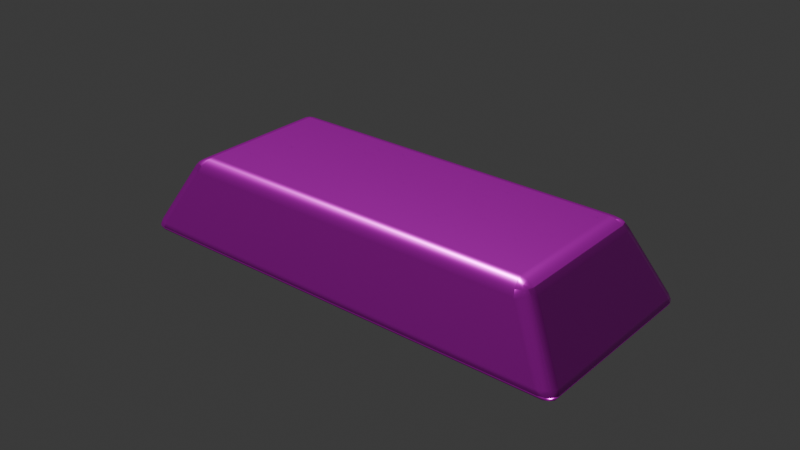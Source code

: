 # Source: ingot_copper.blend  (saved by Blender 4.5.87; exported with 4.5.12 LTS)
import bpy
from mathutils import Matrix  # noqa: F401  (used for matrix-valued properties, if any)

bpy.ops.wm.read_factory_settings(use_empty=True)
scene = bpy.context.scene
scene.name = 'Scene'

# ---- collections
col_collection = bpy.data.collections.new('Collection'); scene.collection.children.link(col_collection)

# ---- images (referenced by path relative to the original .blend; pixels are not part of the script)
import os
ASSET_DIR = os.environ.get("B2B_ASSET_DIR", "")  # directory of the original .blend (textures are referenced by path, not embedded)
HERE = os.path.dirname(os.path.abspath(__file__))  # packed textures are extracted next to this script under _unpacked/

def load_image(name, relpath, width, height, colorspace="sRGB"):
    """Load a texture the original file referenced (path relative to the .blend, or extracted next to this script)."""
    p = next((c for c in (os.path.join(HERE, relpath), os.path.join(ASSET_DIR, relpath)) if relpath and os.path.exists(c)), "")
    if p:
        img = bpy.data.images.load(p, check_existing=True)
        img.name = name
    else:  # same state as the original file: an image datablock whose file is absent (Cycles renders it pink)
        img = bpy.data.images.new(name, width, height)
        img.source = "FILE"
        img.filepath = "//" + (relpath or name)
    img.colorspace_settings.name = colorspace
    return img
img_warm_copper_albedo_png = load_image('warm-copper-albedo.png', 'warm-copper-albedo.png', 1024, 1024, 'sRGB')
img_warm_copper_roughness_png = load_image('warm-copper-roughness.png', 'warm-copper-roughness.png', 1024, 1024, 'Non-Color')
img_warm_copper_normal_png = load_image('warm-copper-normal.png', 'warm-copper-normal.png', 1024, 1024, 'Non-Color')

# ---- materials (node trees are filled in below, after node groups)
mat_warm_copper = bpy.data.materials.new('warm copper')
mat_warm_copper.diffuse_color = (0.57, 0.23, 0.11, 1.0)

# ---- material node trees
mat_warm_copper.use_nodes = True; mat_warm_copper.node_tree.nodes.clear()
_N = mat_warm_copper.node_tree.nodes; _L = mat_warm_copper.node_tree.links
n0 = _N.new('ShaderNodeBsdfPrincipled'); n0.name = 'Principled BSDF'; n0.location = (-200, 100)
n0.inputs[1].default_value = 0.85
n1 = _N.new('ShaderNodeOutputMaterial'); n1.name = 'Material Output'; n1.location = (200, 100)
n2 = _N.new('ShaderNodeTexNoise'); n2.name = 'Noise Texture'; n2.location = (0, 0)
n2.inputs[2].default_value = 130.0
n3 = _N.new('ShaderNodeBump'); n3.name = 'Bump'; n3.location = (0, 0)
n3.inputs[0].default_value = 0.12
n3.inputs[1].default_value = 0.002
n4 = _N.new('ShaderNodeTexImage'); n4.name = 'Image Texture'; n4.location = (0, 0)
n4.label = 'Original exported albedo'
n4.image = img_warm_copper_albedo_png
n5 = _N.new('ShaderNodeTexImage'); n5.name = 'Image Texture.001'; n5.location = (0, 0)
n5.label = 'Original exported roughness'
n5.image = img_warm_copper_roughness_png
n6 = _N.new('ShaderNodeTexImage'); n6.name = 'Image Texture.002'; n6.location = (0, 0)
n6.label = 'Original exported normal'
n6.image = img_warm_copper_normal_png
n7 = _N.new('ShaderNodeNormalMap'); n7.name = 'Normal Map'; n7.location = (0, 0)
n7.inputs[0].default_value = 0.55
_L.new(n0.outputs[0], n1.inputs[0])
_L.new(n2.outputs[0], n3.inputs[3])
_L.new(n4.outputs[0], n0.inputs[0])
_L.new(n5.outputs[0], n0.inputs[2])
_L.new(n6.outputs[0], n7.inputs[1])
_L.new(n7.outputs[0], n0.inputs[5])
n1.is_active_output = True

# ---- world
world_world = bpy.data.worlds.new('World'); scene.world = world_world
world_world.use_nodes = True; world_world.node_tree.nodes.clear()
_N = world_world.node_tree.nodes; _L = world_world.node_tree.links
n0 = _N.new('ShaderNodeOutputWorld'); n0.name = 'World Output'; n0.location = (200, 100)
n1 = _N.new('ShaderNodeBackground'); n1.name = 'Background'; n1.location = (-200, 100)
n1.inputs[0].default_value = (0.05088, 0.05088, 0.05088, 1.0)
_L.new(n1.outputs[0], n0.inputs[0])
n0.is_active_output = True
world_world.color = (0.05088, 0.05088, 0.05088)
world_world.sun_shadow_jitter_overblur = 0.0

# ---- meshes
me_cast_copper_ingot = bpy.data.meshes.new('cast copper ingot')
me_cast_copper_ingot.from_pydata([(-0.075, -0.033, 0.0), (0.075, -0.033, 0.0), (0.075, 0.033, 0.0), (-0.075, 0.033, 0.0), (-0.06, -0.025, 0.026), (0.06, -0.025, 0.026), (0.06, 0.025, 0.026), (-0.06, 0.025, 0.026)], [], [(0, 3, 2, 1), (4, 5, 6, 7), (0, 1, 5, 4), (1, 2, 6, 5), (2, 3, 7, 6), (3, 0, 4, 7)])
_uv = me_cast_copper_ingot.uv_layers.new(name='UVMap')
_uv.uv.foreach_set('vector', [-0.075, -0.033, -0.075, 0.033, 0.075, 0.033, 0.075, -0.033, -0.06, -0.025, 0.06, -0.025, 0.06, 0.025, -0.06, 0.025, -0.075, 0.0, 0.075, 0.0, 0.06, 0.026, -0.06, 0.026, -0.033, 0.0, 0.033, 0.0, 0.025, 0.026, -0.025, 0.026, 0.075, 0.0, -0.075, 0.0, -0.06, 0.026, 0.06, 0.026, 0.033, 0.0, -0.033, 0.0, -0.025, 0.026, 0.025, 0.026])
me_cast_copper_ingot.materials.append(mat_warm_copper)
me_cast_copper_ingot.update()

# ---- objects
ob_cast_copper_ingot = bpy.data.objects.new('cast copper ingot', me_cast_copper_ingot)

# ---- transforms, parenting, visibility, modifiers, constraints
ob_cast_copper_ingot.location = (0.0, 0.0, 0.0)
_m = ob_cast_copper_ingot.modifiers.new('soft worn edges', 'BEVEL')
_m.width = 0.004
_m.width_pct = 0.004
_m.segments = 3
_m = ob_cast_copper_ingot.modifiers.new('weighted normals', 'WEIGHTED_NORMAL')

# ---- collection membership
col_collection.objects.link(ob_cast_copper_ingot)

# ---- scene / render settings (as saved in the file)
scene.frame_start = 1; scene.frame_end = 250; scene.frame_set(1)
scene.render.engine = 'BLENDER_EEVEE_NEXT'
bpy.context.view_layer.update()

# ---- added for rendering (the .blend has no active camera and no usable light): camera, sun
cam_auto = bpy.data.cameras.new('AutoCamera')
cam_auto.lens = 50.0
cam_auto.sensor_width = 36.0
cam_auto.clip_end = 1000.0
ob_auto_camera = bpy.data.objects.new('AutoCamera', cam_auto)
scene.collection.objects.link(ob_auto_camera)
ob_auto_camera.location = (0.185045, -0.222054, 0.161036)
ob_auto_camera.rotation_euler = (1.09748, -7.21219e-08, 0.694738)
scene.camera = ob_auto_camera
light_auto_sun = bpy.data.lights.new('AutoSun', 'SUN')
light_auto_sun.energy = 3.0
light_auto_sun.angle = 0.0523599
ob_auto_sun = bpy.data.objects.new('AutoSun', light_auto_sun)
scene.collection.objects.link(ob_auto_sun)
ob_auto_sun.rotation_euler = (0.872665, 0.174533, 0.523599)
bpy.context.view_layer.update()
